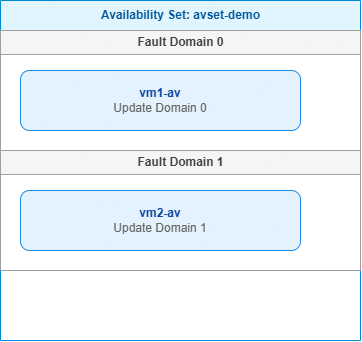

The diagram above was exported from draw.io. Its source (the exported page's mxGraphModel, read from the mxfile embedded in the PNG):
<mxGraphModel dx="2054" dy="749" grid="1" gridSize="10" guides="1" tooltips="1" connect="1" arrows="1" fold="1" page="1" pageScale="1" pageWidth="850" pageHeight="1100" math="0" shadow="0">
  <root>
    <mxCell id="0" />
    <mxCell id="1" parent="0" />
    <mxCell id="-xneiXQRGjVIaPj6gz98-1" parent="1" style="swimlane;startSize=30;fillColor=#e1f5fe;strokeColor=#0288d1;fontColor=#01579b;fontStyle=1;html=1;childLayout=stackLayout;horizontal=1;horizontalStack=0;resizeParent=0;resizeParentMax=0;resizeLast=0;collapsible=0;marginBottom=0;html=1;" value="Availability Set: avset-demo" vertex="1">
      <mxGeometry height="340" width="360" x="20" y="20" as="geometry" />
    </mxCell>
    <mxCell id="-xneiXQRGjVIaPj6gz98-2" parent="-xneiXQRGjVIaPj6gz98-1" style="swimlane;startSize=24;fillColor=#f5f5f5;strokeColor=#9e9e9e;fontColor=#424242;fontStyle=1;html=1;collapsible=0;" value="Fault Domain 0" vertex="1">
      <mxGeometry height="120" width="360" y="30" as="geometry" />
    </mxCell>
    <mxCell id="-xneiXQRGjVIaPj6gz98-3" parent="-xneiXQRGjVIaPj6gz98-2" style="rounded=1;whiteSpace=wrap;html=1;fillColor=#e3f2fd;strokeColor=#1e88e5;fontColor=#0d47a1;" value="&lt;b&gt;vm1-av&lt;/b&gt;&lt;br&gt;&lt;font color=&quot;#666666&quot;&gt;Update Domain 0&lt;/font&gt;" vertex="1">
      <mxGeometry height="60" width="280" x="20" y="40" as="geometry" />
    </mxCell>
    <mxCell id="-xneiXQRGjVIaPj6gz98-4" parent="-xneiXQRGjVIaPj6gz98-1" style="swimlane;startSize=24;fillColor=#f5f5f5;strokeColor=#9e9e9e;fontColor=#424242;fontStyle=1;html=1;collapsible=0;" value="Fault Domain 1" vertex="1">
      <mxGeometry height="120" width="360" y="150" as="geometry" />
    </mxCell>
    <mxCell id="-xneiXQRGjVIaPj6gz98-5" parent="-xneiXQRGjVIaPj6gz98-4" style="rounded=1;whiteSpace=wrap;html=1;fillColor=#e3f2fd;strokeColor=#1e88e5;fontColor=#0d47a1;" value="&lt;b&gt;vm2-av&lt;/b&gt;&lt;br&gt;&lt;font color=&quot;#666666&quot;&gt;Update Domain 1&lt;/font&gt;" vertex="1">
      <mxGeometry height="60" width="280" x="20" y="40" as="geometry" />
    </mxCell>
  </root>
</mxGraphModel>